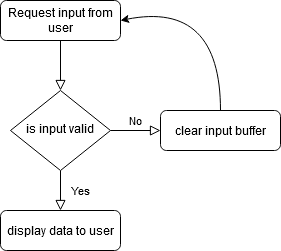

The diagram above was exported from draw.io. Its source (the exported page's mxGraphModel, read from the mxfile embedded in the PNG):
<mxGraphModel dx="1422" dy="794" grid="1" gridSize="10" guides="1" tooltips="1" connect="1" arrows="1" fold="1" page="1" pageScale="1" pageWidth="827" pageHeight="1169" math="0" shadow="0">
  <root>
    <mxCell id="WIyWlLk6GJQsqaUBKTNV-0" />
    <mxCell id="WIyWlLk6GJQsqaUBKTNV-1" parent="WIyWlLk6GJQsqaUBKTNV-0" />
    <mxCell id="WIyWlLk6GJQsqaUBKTNV-2" value="" style="rounded=0;html=1;jettySize=auto;orthogonalLoop=1;fontSize=11;endArrow=block;endFill=0;endSize=8;strokeWidth=1;shadow=0;labelBackgroundColor=none;edgeStyle=orthogonalEdgeStyle;" parent="WIyWlLk6GJQsqaUBKTNV-1" source="WIyWlLk6GJQsqaUBKTNV-3" target="WIyWlLk6GJQsqaUBKTNV-6" edge="1">
      <mxGeometry relative="1" as="geometry" />
    </mxCell>
    <mxCell id="WIyWlLk6GJQsqaUBKTNV-3" value="Request input from user" style="rounded=1;whiteSpace=wrap;html=1;fontSize=12;glass=0;strokeWidth=1;shadow=0;" parent="WIyWlLk6GJQsqaUBKTNV-1" vertex="1">
      <mxGeometry x="160" y="80" width="120" height="40" as="geometry" />
    </mxCell>
    <mxCell id="WIyWlLk6GJQsqaUBKTNV-4" value="Yes" style="rounded=0;html=1;jettySize=auto;orthogonalLoop=1;fontSize=11;endArrow=block;endFill=0;endSize=8;strokeWidth=1;shadow=0;labelBackgroundColor=none;edgeStyle=orthogonalEdgeStyle;" parent="WIyWlLk6GJQsqaUBKTNV-1" source="WIyWlLk6GJQsqaUBKTNV-6" edge="1">
      <mxGeometry y="20" relative="1" as="geometry">
        <mxPoint as="offset" />
        <mxPoint x="220" y="290" as="targetPoint" />
      </mxGeometry>
    </mxCell>
    <mxCell id="WIyWlLk6GJQsqaUBKTNV-5" value="No" style="edgeStyle=orthogonalEdgeStyle;rounded=0;html=1;jettySize=auto;orthogonalLoop=1;fontSize=11;endArrow=block;endFill=0;endSize=8;strokeWidth=1;shadow=0;labelBackgroundColor=none;" parent="WIyWlLk6GJQsqaUBKTNV-1" source="WIyWlLk6GJQsqaUBKTNV-6" target="WIyWlLk6GJQsqaUBKTNV-7" edge="1">
      <mxGeometry y="10" relative="1" as="geometry">
        <mxPoint as="offset" />
      </mxGeometry>
    </mxCell>
    <mxCell id="WIyWlLk6GJQsqaUBKTNV-6" value="is input valid" style="rhombus;whiteSpace=wrap;html=1;shadow=0;fontFamily=Helvetica;fontSize=12;align=center;strokeWidth=1;spacing=6;spacingTop=-4;" parent="WIyWlLk6GJQsqaUBKTNV-1" vertex="1">
      <mxGeometry x="170" y="170" width="100" height="80" as="geometry" />
    </mxCell>
    <mxCell id="WIyWlLk6GJQsqaUBKTNV-7" value="&lt;div&gt;clear input buffer&lt;/div&gt;" style="rounded=1;whiteSpace=wrap;html=1;fontSize=12;glass=0;strokeWidth=1;shadow=0;" parent="WIyWlLk6GJQsqaUBKTNV-1" vertex="1">
      <mxGeometry x="320" y="190" width="120" height="40" as="geometry" />
    </mxCell>
    <mxCell id="WIyWlLk6GJQsqaUBKTNV-11" value="&lt;div&gt;display data to user&lt;/div&gt;" style="rounded=1;whiteSpace=wrap;html=1;fontSize=12;glass=0;strokeWidth=1;shadow=0;" parent="WIyWlLk6GJQsqaUBKTNV-1" vertex="1">
      <mxGeometry x="160" y="290" width="120" height="40" as="geometry" />
    </mxCell>
    <mxCell id="ofQ-8aCu_Eg9UOJakwO2-0" value="" style="curved=1;endArrow=classic;html=1;exitX=0.5;exitY=0;exitDx=0;exitDy=0;entryX=1;entryY=0.5;entryDx=0;entryDy=0;" edge="1" parent="WIyWlLk6GJQsqaUBKTNV-1" source="WIyWlLk6GJQsqaUBKTNV-7" target="WIyWlLk6GJQsqaUBKTNV-3">
      <mxGeometry width="50" height="50" relative="1" as="geometry">
        <mxPoint x="390" y="430" as="sourcePoint" />
        <mxPoint x="440" y="380" as="targetPoint" />
        <Array as="points">
          <mxPoint x="380" y="80" />
        </Array>
      </mxGeometry>
    </mxCell>
  </root>
</mxGraphModel>